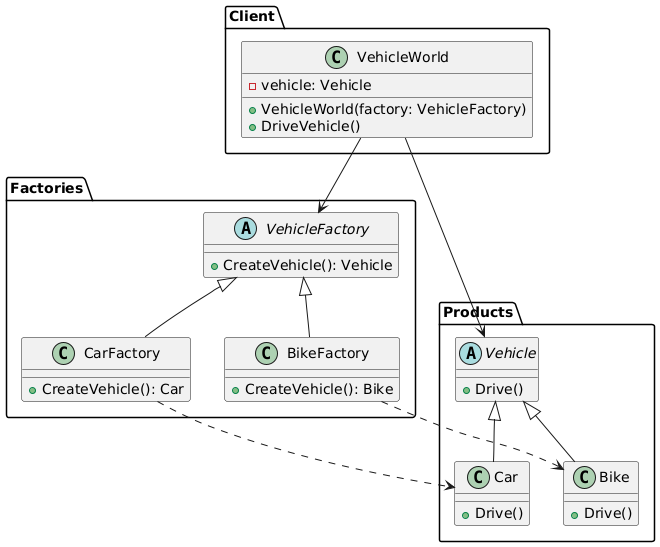

The diagram above was rendered by PlantUML. Its source (embedded in the PNG):
@startuml
namespace Products {
    abstract class Vehicle {
        +Drive()
    }

    class Car extends Vehicle {
        +Drive()
    }

    class Bike extends Vehicle {
        +Drive()
    }
}

namespace Factories {
    abstract class VehicleFactory {
        +CreateVehicle(): Vehicle
    }

    class CarFactory extends VehicleFactory {
        +CreateVehicle(): Car
    }

    class BikeFactory extends VehicleFactory {
        +CreateVehicle(): Bike
    }
}

namespace Client {
    class VehicleWorld {
        -vehicle: Vehicle
        +VehicleWorld(factory: VehicleFactory)
        +DriveVehicle()
    }
}

Client.VehicleWorld --> Factories.VehicleFactory
Client.VehicleWorld --> Products.Vehicle
Factories.CarFactory ..> Products.Car
Factories.BikeFactory ..> Products.Bike
@enduml